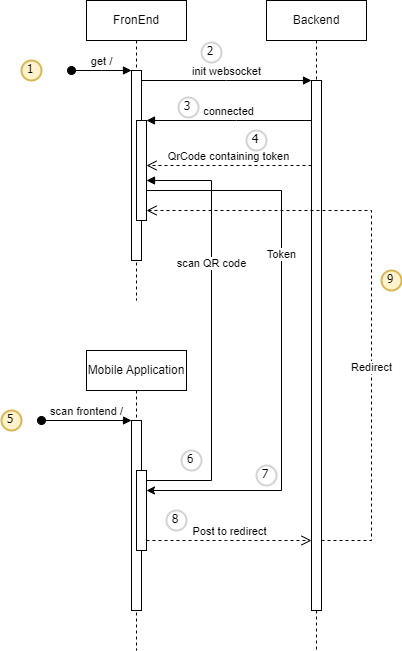

The diagram above was exported from draw.io. Its source (the exported page's mxGraphModel, read from the mxfile embedded in the PNG):
<mxGraphModel dx="1050" dy="623" grid="1" gridSize="10" guides="1" tooltips="1" connect="1" arrows="1" fold="1" page="1" pageScale="1" pageWidth="850" pageHeight="1100" math="0" shadow="0">
  <root>
    <mxCell id="0" />
    <mxCell id="1" parent="0" />
    <mxCell id="aM9ryv3xv72pqoxQDRHE-1" value="FronEnd" style="shape=umlLifeline;perimeter=lifelinePerimeter;whiteSpace=wrap;html=1;container=0;dropTarget=0;collapsible=0;recursiveResize=0;outlineConnect=0;portConstraint=eastwest;newEdgeStyle={&quot;edgeStyle&quot;:&quot;elbowEdgeStyle&quot;,&quot;elbow&quot;:&quot;vertical&quot;,&quot;curved&quot;:0,&quot;rounded&quot;:0};" parent="1" vertex="1">
      <mxGeometry x="235" y="80" width="100" height="300" as="geometry" />
    </mxCell>
    <mxCell id="aM9ryv3xv72pqoxQDRHE-2" value="" style="html=1;points=[];perimeter=orthogonalPerimeter;outlineConnect=0;targetShapes=umlLifeline;portConstraint=eastwest;newEdgeStyle={&quot;edgeStyle&quot;:&quot;elbowEdgeStyle&quot;,&quot;elbow&quot;:&quot;vertical&quot;,&quot;curved&quot;:0,&quot;rounded&quot;:0};" parent="aM9ryv3xv72pqoxQDRHE-1" vertex="1">
      <mxGeometry x="45" y="70" width="10" height="190" as="geometry" />
    </mxCell>
    <mxCell id="aM9ryv3xv72pqoxQDRHE-3" value="get /" style="html=1;verticalAlign=bottom;startArrow=oval;endArrow=block;startSize=8;edgeStyle=elbowEdgeStyle;elbow=vertical;curved=0;rounded=0;" parent="aM9ryv3xv72pqoxQDRHE-1" target="aM9ryv3xv72pqoxQDRHE-2" edge="1">
      <mxGeometry relative="1" as="geometry">
        <mxPoint x="-15" y="70" as="sourcePoint" />
      </mxGeometry>
    </mxCell>
    <mxCell id="aM9ryv3xv72pqoxQDRHE-4" value="" style="html=1;points=[];perimeter=orthogonalPerimeter;outlineConnect=0;targetShapes=umlLifeline;portConstraint=eastwest;newEdgeStyle={&quot;edgeStyle&quot;:&quot;elbowEdgeStyle&quot;,&quot;elbow&quot;:&quot;vertical&quot;,&quot;curved&quot;:0,&quot;rounded&quot;:0};" parent="aM9ryv3xv72pqoxQDRHE-1" vertex="1">
      <mxGeometry x="50" y="120" width="10" height="100" as="geometry" />
    </mxCell>
    <mxCell id="aM9ryv3xv72pqoxQDRHE-5" value="Backend" style="shape=umlLifeline;perimeter=lifelinePerimeter;whiteSpace=wrap;html=1;container=0;dropTarget=0;collapsible=0;recursiveResize=0;outlineConnect=0;portConstraint=eastwest;newEdgeStyle={&quot;edgeStyle&quot;:&quot;elbowEdgeStyle&quot;,&quot;elbow&quot;:&quot;vertical&quot;,&quot;curved&quot;:0,&quot;rounded&quot;:0};" parent="1" vertex="1">
      <mxGeometry x="415" y="80" width="100" height="650" as="geometry" />
    </mxCell>
    <mxCell id="aM9ryv3xv72pqoxQDRHE-6" value="" style="html=1;points=[];perimeter=orthogonalPerimeter;outlineConnect=0;targetShapes=umlLifeline;portConstraint=eastwest;newEdgeStyle={&quot;edgeStyle&quot;:&quot;elbowEdgeStyle&quot;,&quot;elbow&quot;:&quot;vertical&quot;,&quot;curved&quot;:0,&quot;rounded&quot;:0};" parent="aM9ryv3xv72pqoxQDRHE-5" vertex="1">
      <mxGeometry x="45" y="80" width="10" height="530" as="geometry" />
    </mxCell>
    <mxCell id="aM9ryv3xv72pqoxQDRHE-7" value="init websocket" style="html=1;verticalAlign=bottom;endArrow=block;edgeStyle=elbowEdgeStyle;elbow=vertical;curved=0;rounded=0;" parent="1" source="aM9ryv3xv72pqoxQDRHE-2" target="aM9ryv3xv72pqoxQDRHE-6" edge="1">
      <mxGeometry relative="1" as="geometry">
        <mxPoint x="390" y="170" as="sourcePoint" />
        <Array as="points">
          <mxPoint x="375" y="160" />
        </Array>
      </mxGeometry>
    </mxCell>
    <mxCell id="aM9ryv3xv72pqoxQDRHE-8" value="QrCode containing token" style="html=1;verticalAlign=bottom;endArrow=open;dashed=1;endSize=8;edgeStyle=elbowEdgeStyle;elbow=vertical;curved=0;rounded=0;" parent="1" source="aM9ryv3xv72pqoxQDRHE-6" target="aM9ryv3xv72pqoxQDRHE-4" edge="1">
      <mxGeometry relative="1" as="geometry">
        <mxPoint x="390" y="245" as="targetPoint" />
        <Array as="points">
          <mxPoint x="360" y="245" />
          <mxPoint x="385" y="320" />
        </Array>
      </mxGeometry>
    </mxCell>
    <mxCell id="aM9ryv3xv72pqoxQDRHE-9" value="connected" style="html=1;verticalAlign=bottom;endArrow=block;edgeStyle=elbowEdgeStyle;elbow=vertical;curved=0;rounded=0;" parent="1" source="aM9ryv3xv72pqoxQDRHE-6" target="aM9ryv3xv72pqoxQDRHE-4" edge="1">
      <mxGeometry relative="1" as="geometry">
        <mxPoint x="370" y="200" as="sourcePoint" />
        <Array as="points">
          <mxPoint x="385" y="200" />
        </Array>
      </mxGeometry>
    </mxCell>
    <mxCell id="U6v-L3JcwimfgU3zoDQD-7" value="Mobile Application" style="shape=umlLifeline;perimeter=lifelinePerimeter;whiteSpace=wrap;html=1;container=0;dropTarget=0;collapsible=0;recursiveResize=0;outlineConnect=0;portConstraint=eastwest;newEdgeStyle={&quot;edgeStyle&quot;:&quot;elbowEdgeStyle&quot;,&quot;elbow&quot;:&quot;vertical&quot;,&quot;curved&quot;:0,&quot;rounded&quot;:0};" vertex="1" parent="1">
      <mxGeometry x="235" y="430" width="100" height="300" as="geometry" />
    </mxCell>
    <mxCell id="U6v-L3JcwimfgU3zoDQD-8" value="" style="html=1;points=[];perimeter=orthogonalPerimeter;outlineConnect=0;targetShapes=umlLifeline;portConstraint=eastwest;newEdgeStyle={&quot;edgeStyle&quot;:&quot;elbowEdgeStyle&quot;,&quot;elbow&quot;:&quot;vertical&quot;,&quot;curved&quot;:0,&quot;rounded&quot;:0};" vertex="1" parent="U6v-L3JcwimfgU3zoDQD-7">
      <mxGeometry x="45" y="70" width="10" height="190" as="geometry" />
    </mxCell>
    <mxCell id="U6v-L3JcwimfgU3zoDQD-9" value="scan frontend /" style="html=1;verticalAlign=bottom;startArrow=oval;endArrow=block;startSize=8;edgeStyle=elbowEdgeStyle;elbow=vertical;curved=0;rounded=0;" edge="1" parent="U6v-L3JcwimfgU3zoDQD-7" target="U6v-L3JcwimfgU3zoDQD-8">
      <mxGeometry relative="1" as="geometry">
        <mxPoint x="-45" y="70" as="sourcePoint" />
        <Array as="points">
          <mxPoint x="-45" y="70" />
          <mxPoint x="-65" y="70" />
        </Array>
      </mxGeometry>
    </mxCell>
    <mxCell id="U6v-L3JcwimfgU3zoDQD-10" value="" style="html=1;points=[];perimeter=orthogonalPerimeter;outlineConnect=0;targetShapes=umlLifeline;portConstraint=eastwest;newEdgeStyle={&quot;edgeStyle&quot;:&quot;elbowEdgeStyle&quot;,&quot;elbow&quot;:&quot;vertical&quot;,&quot;curved&quot;:0,&quot;rounded&quot;:0};" vertex="1" parent="U6v-L3JcwimfgU3zoDQD-7">
      <mxGeometry x="50" y="120" width="10" height="80" as="geometry" />
    </mxCell>
    <mxCell id="U6v-L3JcwimfgU3zoDQD-13" value="scan QR code" style="html=1;verticalAlign=bottom;endArrow=block;edgeStyle=orthogonalEdgeStyle;elbow=vertical;rounded=0;" edge="1" parent="1" source="U6v-L3JcwimfgU3zoDQD-10" target="aM9ryv3xv72pqoxQDRHE-4">
      <mxGeometry x="0.2703" relative="1" as="geometry">
        <mxPoint x="390" y="520" as="sourcePoint" />
        <Array as="points">
          <mxPoint x="360" y="560" />
          <mxPoint x="360" y="260" />
        </Array>
        <mxPoint x="460" y="510" as="targetPoint" />
        <mxPoint as="offset" />
      </mxGeometry>
    </mxCell>
    <mxCell id="U6v-L3JcwimfgU3zoDQD-16" value="Post to redirect" style="html=1;verticalAlign=bottom;endArrow=open;dashed=1;endSize=8;edgeStyle=elbowEdgeStyle;elbow=vertical;curved=0;rounded=0;" edge="1" parent="1" source="U6v-L3JcwimfgU3zoDQD-10">
      <mxGeometry relative="1" as="geometry">
        <mxPoint x="460" y="620" as="targetPoint" />
        <Array as="points">
          <mxPoint x="375" y="620" />
        </Array>
      </mxGeometry>
    </mxCell>
    <mxCell id="U6v-L3JcwimfgU3zoDQD-29" value="Token" style="html=1;verticalAlign=bottom;endArrow=none;edgeStyle=orthogonalEdgeStyle;elbow=vertical;rounded=0;endFill=0;startArrow=classic;startFill=1;" edge="1" parent="1" source="U6v-L3JcwimfgU3zoDQD-10" target="aM9ryv3xv72pqoxQDRHE-4">
      <mxGeometry x="0.2703" relative="1" as="geometry">
        <mxPoint x="300" y="570" as="sourcePoint" />
        <Array as="points">
          <mxPoint x="430" y="570" />
          <mxPoint x="430" y="270" />
        </Array>
        <mxPoint x="300" y="270" as="targetPoint" />
        <mxPoint as="offset" />
      </mxGeometry>
    </mxCell>
    <mxCell id="U6v-L3JcwimfgU3zoDQD-31" value="Redirect" style="html=1;verticalAlign=bottom;endArrow=open;dashed=1;endSize=8;edgeStyle=orthogonalEdgeStyle;elbow=vertical;rounded=0;" edge="1" parent="1" source="aM9ryv3xv72pqoxQDRHE-6" target="aM9ryv3xv72pqoxQDRHE-4">
      <mxGeometry x="-0.2941" relative="1" as="geometry">
        <mxPoint x="635" y="650" as="targetPoint" />
        <Array as="points">
          <mxPoint x="520" y="620" />
          <mxPoint x="520" y="290" />
        </Array>
        <mxPoint x="470" y="650" as="sourcePoint" />
        <mxPoint as="offset" />
      </mxGeometry>
    </mxCell>
    <mxCell id="U6v-L3JcwimfgU3zoDQD-32" value="1" style="ellipse;whiteSpace=wrap;html=1;aspect=fixed;strokeWidth=2;fontFamily=Tahoma;spacingBottom=4;spacingRight=2;strokeColor=#d6b656;fillColor=#fff2cc;" vertex="1" parent="1">
      <mxGeometry x="170" y="140" width="20" height="20" as="geometry" />
    </mxCell>
    <mxCell id="U6v-L3JcwimfgU3zoDQD-33" value="2" style="ellipse;whiteSpace=wrap;html=1;aspect=fixed;strokeWidth=2;fontFamily=Tahoma;spacingBottom=4;spacingRight=2;strokeColor=#d3d3d3;" vertex="1" parent="1">
      <mxGeometry x="350" y="122" width="20" height="20" as="geometry" />
    </mxCell>
    <mxCell id="U6v-L3JcwimfgU3zoDQD-35" value="3" style="ellipse;whiteSpace=wrap;html=1;aspect=fixed;strokeWidth=2;fontFamily=Tahoma;spacingBottom=4;spacingRight=2;strokeColor=#d3d3d3;" vertex="1" parent="1">
      <mxGeometry x="327" y="177" width="20" height="20" as="geometry" />
    </mxCell>
    <mxCell id="U6v-L3JcwimfgU3zoDQD-37" value="4" style="ellipse;whiteSpace=wrap;html=1;aspect=fixed;strokeWidth=2;fontFamily=Tahoma;spacingBottom=4;spacingRight=2;strokeColor=#d3d3d3;" vertex="1" parent="1">
      <mxGeometry x="395" y="210" width="20" height="20" as="geometry" />
    </mxCell>
    <mxCell id="U6v-L3JcwimfgU3zoDQD-38" value="5" style="ellipse;whiteSpace=wrap;html=1;aspect=fixed;strokeWidth=2;fontFamily=Tahoma;spacingBottom=4;spacingRight=2;strokeColor=#d6b656;fillColor=#fff2cc;" vertex="1" parent="1">
      <mxGeometry x="150" y="490" width="20" height="20" as="geometry" />
    </mxCell>
    <mxCell id="U6v-L3JcwimfgU3zoDQD-39" value="6" style="ellipse;whiteSpace=wrap;html=1;aspect=fixed;strokeWidth=2;fontFamily=Tahoma;spacingBottom=4;spacingRight=2;strokeColor=#d3d3d3;" vertex="1" parent="1">
      <mxGeometry x="330" y="530" width="20" height="20" as="geometry" />
    </mxCell>
    <mxCell id="U6v-L3JcwimfgU3zoDQD-40" value="7" style="ellipse;whiteSpace=wrap;html=1;aspect=fixed;strokeWidth=2;fontFamily=Tahoma;spacingBottom=4;spacingRight=2;strokeColor=#d3d3d3;" vertex="1" parent="1">
      <mxGeometry x="405" y="545" width="20" height="20" as="geometry" />
    </mxCell>
    <mxCell id="U6v-L3JcwimfgU3zoDQD-41" value="8" style="ellipse;whiteSpace=wrap;html=1;aspect=fixed;strokeWidth=2;fontFamily=Tahoma;spacingBottom=4;spacingRight=2;strokeColor=#d3d3d3;" vertex="1" parent="1">
      <mxGeometry x="315" y="590" width="20" height="20" as="geometry" />
    </mxCell>
    <mxCell id="U6v-L3JcwimfgU3zoDQD-42" value="9" style="ellipse;whiteSpace=wrap;html=1;aspect=fixed;strokeWidth=2;fontFamily=Tahoma;spacingBottom=4;spacingRight=2;strokeColor=#d6b656;fillColor=#fff2cc;" vertex="1" parent="1">
      <mxGeometry x="530" y="350" width="20" height="20" as="geometry" />
    </mxCell>
  </root>
</mxGraphModel>